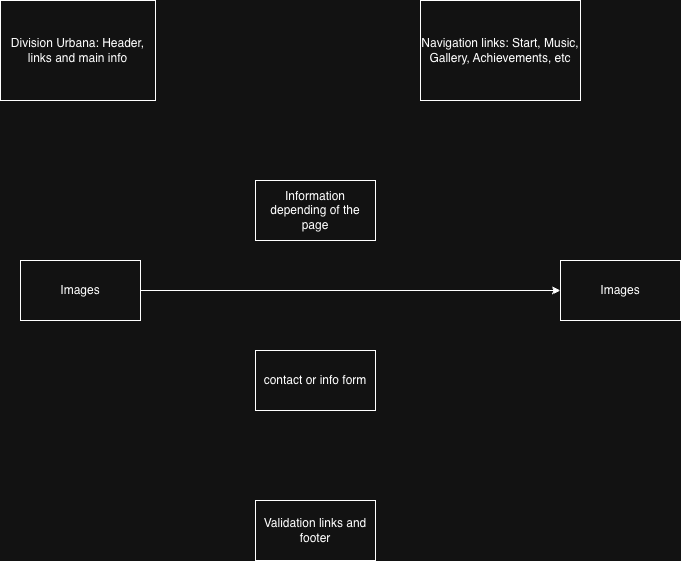

The diagram above was exported from draw.io. Its source (the exported page's mxGraphModel, read from the mxfile embedded in the PNG):
<mxGraphModel dx="946" dy="644" grid="1" gridSize="10" guides="1" tooltips="1" connect="1" arrows="1" fold="1" page="1" pageScale="1" pageWidth="850" pageHeight="1100" math="0" shadow="0">
  <root>
    <mxCell id="0" />
    <mxCell id="1" parent="0" />
    <mxCell id="rKaIRxy0nSvJ5p1nMDBp-1" value="Division Urbana: Header, links and main info" style="rounded=0;whiteSpace=wrap;html=1;" parent="1" vertex="1">
      <mxGeometry x="110" y="50" width="155" height="100" as="geometry" />
    </mxCell>
    <mxCell id="rKaIRxy0nSvJ5p1nMDBp-2" value="Navigation links: Start, Music, Gallery, Achievements, etc" style="rounded=0;whiteSpace=wrap;html=1;" parent="1" vertex="1">
      <mxGeometry x="530" y="50" width="160" height="100" as="geometry" />
    </mxCell>
    <mxCell id="rKaIRxy0nSvJ5p1nMDBp-3" value="Information depending of the page" style="rounded=0;whiteSpace=wrap;html=1;" parent="1" vertex="1">
      <mxGeometry x="365" y="230" width="120" height="60" as="geometry" />
    </mxCell>
    <mxCell id="rKaIRxy0nSvJ5p1nMDBp-4" value="contact or info form" style="rounded=0;whiteSpace=wrap;html=1;" parent="1" vertex="1">
      <mxGeometry x="365" y="400" width="120" height="60" as="geometry" />
    </mxCell>
    <mxCell id="rKaIRxy0nSvJ5p1nMDBp-5" value="Validation links and footer" style="rounded=0;whiteSpace=wrap;html=1;" parent="1" vertex="1">
      <mxGeometry x="365" y="550" width="120" height="60" as="geometry" />
    </mxCell>
    <mxCell id="rKaIRxy0nSvJ5p1nMDBp-7" style="edgeStyle=orthogonalEdgeStyle;rounded=0;orthogonalLoop=1;jettySize=auto;html=1;" parent="1" source="rKaIRxy0nSvJ5p1nMDBp-6" edge="1">
      <mxGeometry relative="1" as="geometry">
        <mxPoint x="670" y="340" as="targetPoint" />
      </mxGeometry>
    </mxCell>
    <mxCell id="rKaIRxy0nSvJ5p1nMDBp-6" value="Images" style="rounded=0;whiteSpace=wrap;html=1;" parent="1" vertex="1">
      <mxGeometry x="130" y="310" width="120" height="60" as="geometry" />
    </mxCell>
    <mxCell id="rKaIRxy0nSvJ5p1nMDBp-8" value="Images" style="rounded=0;whiteSpace=wrap;html=1;" parent="1" vertex="1">
      <mxGeometry x="670" y="310" width="120" height="60" as="geometry" />
    </mxCell>
  </root>
</mxGraphModel>